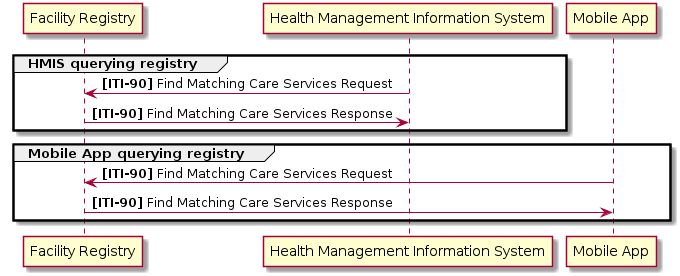

The diagram above was rendered by PlantUML. Its source (embedded in the PNG):
@startuml simple-facility-registry-sequence
skinparam componentStyle uml2

participant "Facility Registry" as registry
participant "Health Management Information System" as hmis
participant "Mobile App" as mobile

group HMIS querying registry
hmis -> registry: <b>[ITI-90]</b> Find Matching Care Services Request
registry -> hmis: <b>[ITI-90]</b> Find Matching Care Services Response
end
group Mobile App querying registry
mobile -> registry: <b>[ITI-90]</b> Find Matching Care Services Request
registry -> mobile: <b>[ITI-90]</b> Find Matching Care Services Response
end

@enduml